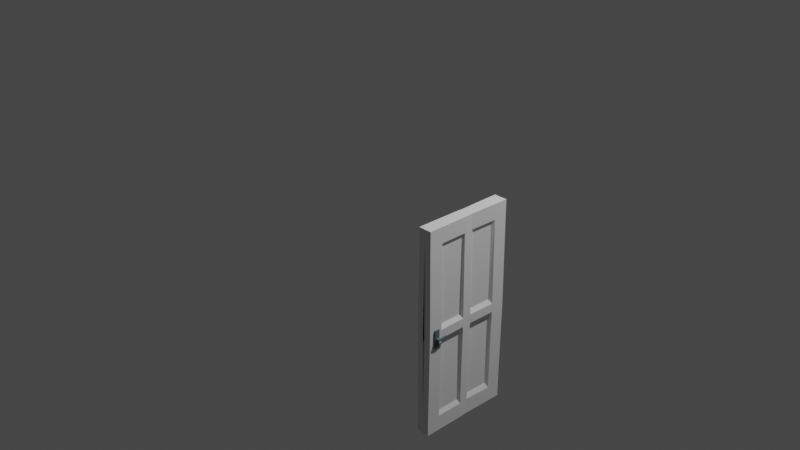 # Source: Door.blend  (saved by Blender 3.4.6; exported with 4.5.12 LTS)
import bpy
from mathutils import Matrix  # noqa: F401  (used for matrix-valued properties, if any)

bpy.ops.wm.read_factory_settings(use_empty=True)
scene = bpy.context.scene
scene.name = 'Scene'

# ---- collections
col_collection = bpy.data.collections.new('Collection'); scene.collection.children.link(col_collection)

# ---- materials (node trees are filled in below, after node groups)
mat_material_001 = bpy.data.materials.new('Material.001')
mat_material_001.use_transparent_shadow = False
mat_material_003 = bpy.data.materials.new('Material.003')
mat_material_003.use_transparent_shadow = False

# ---- material node trees
mat_material_001.use_nodes = True; mat_material_001.node_tree.nodes.clear()
_N = mat_material_001.node_tree.nodes; _L = mat_material_001.node_tree.links
n0 = _N.new('ShaderNodeBsdfPrincipled'); n0.name = 'Principled BSDF'; n0.location = (10, 300)
n0.distribution = 'GGX'
n0.subsurface_method = 'RANDOM_WALK_SKIN'
n0.inputs[0].default_value = (0.1292, 0.1745, 0.1796, 1.0)
n0.inputs[3].default_value = 1.45
n0.inputs[27].default_value = (0.0, 0.0, 0.0, 1.0)
n0.inputs[28].default_value = 1.0
n1 = _N.new('ShaderNodeOutputMaterial'); n1.name = 'Material Output'; n1.location = (300, 300)
_L.new(n0.outputs[0], n1.inputs[0])
n1.is_active_output = True
mat_material_003.use_nodes = True; mat_material_003.node_tree.nodes.clear()
_N = mat_material_003.node_tree.nodes; _L = mat_material_003.node_tree.links
n0 = _N.new('ShaderNodeBsdfPrincipled'); n0.name = 'Principled BSDF'; n0.location = (10, 300)
n0.distribution = 'GGX'
n0.subsurface_method = 'RANDOM_WALK_SKIN'
n0.inputs[0].default_value = (0.1292, 0.1745, 0.1796, 1.0)
n0.inputs[3].default_value = 1.45
n0.inputs[27].default_value = (0.0, 0.0, 0.0, 1.0)
n0.inputs[28].default_value = 1.0
n1 = _N.new('ShaderNodeOutputMaterial'); n1.name = 'Material Output'; n1.location = (300, 300)
_L.new(n0.outputs[0], n1.inputs[0])
n1.is_active_output = True

# ---- world
world_world = bpy.data.worlds.new('World'); scene.world = world_world
world_world.use_nodes = True; world_world.node_tree.nodes.clear()
_N = world_world.node_tree.nodes; _L = world_world.node_tree.links
n0 = _N.new('ShaderNodeOutputWorld'); n0.name = 'World Output'; n0.location = (300, 300)
n1 = _N.new('ShaderNodeBackground'); n1.name = 'Background'; n1.location = (10, 300)
n1.inputs[0].default_value = (0.05088, 0.05088, 0.05088, 1.0)
_L.new(n1.outputs[0], n0.inputs[0])
n0.is_active_output = True
world_world.color = (0.05088, 0.05088, 0.05088)
world_world.use_sun_shadow = False
world_world.sun_shadow_jitter_overblur = 0.0

# ---- cameras
cam_camera = bpy.data.cameras.new('Camera')
cam_camera.clip_end = 100.0
cam_camera.ortho_scale = 7.314

# ---- lights
light_light = bpy.data.lights.new('Light', 'POINT')
light_light.transmission_factor = 0.0
light_light.energy = 1000.0
light_light.shadow_soft_size = 0.1
light_light.shadow_maximum_resolution = 0.006
light_light.use_absolute_resolution = True

# ---- meshes
me_cube_003 = bpy.data.meshes.new('Cube.003')
me_cube_003.from_pydata([(-0.6267, -1.0, -1.0), (-0.6267, -1.0, 1.0), (-0.6267, 1.0, -1.0), (-0.6267, 1.0, 1.0), (0.6671, -1.0, -1.0), (0.6671, -1.0, 1.0), (0.6671, 1.0, -1.0), (0.6671, 1.0, 1.0), (1.419, -0.9555, -1.0), (1.419, -0.9555, 1.0), (1.419, 1.044, -1.0), (1.419, 1.044, 1.0), (1.419, -0.9555, -1.0), (1.419, -0.9555, 1.0), (1.419, 1.044, -1.0), (1.419, 1.044, 1.0), (1.419, -0.9555, -1.0), (1.419, -0.9555, 1.0), (1.419, 1.044, -1.0), (1.419, 1.044, 1.0), (0.6671, 1.0, 1.0), (0.6671, 1.0, -1.0), (1.419, 1.044, -1.0), (1.419, 1.044, 1.0), (1.419, 1.044, 1.0), (1.419, 1.044, -1.0), (0.6671, 1.0, -1.0), (0.6671, 1.0, 1.0), (0.6671, 1.0, 1.0), (0.6671, 1.0, -1.0), (1.419, 1.044, -1.0), (1.419, 1.044, 1.0), (0.5208, 5.928, 1.0), (0.5208, 5.928, -1.0), (1.273, 5.973, -1.0), (1.273, 5.973, 1.0), (-0.2426, -1.607, -9.12), (-0.2426, -1.607, 8.431), (-0.2426, 1.636, -9.12), (-0.2426, 1.636, 8.431), (-1.039, -1.607, -9.12), (-1.039, -1.607, 8.431), (-1.039, 1.636, -9.12), (-1.039, 1.636, 8.431)], [], [(0, 1, 3, 2), (2, 3, 7, 6), (4, 5, 1, 0), (2, 6, 4, 0), (7, 3, 1, 5), (4, 6, 10, 8), (10, 6, 21, 22), (7, 5, 9, 11), (8, 10, 14, 12), (9, 8, 12, 13), (10, 11, 15, 14), (11, 9, 13, 15), (15, 13, 17, 19), (18, 19, 17, 16), (14, 15, 19, 18), (13, 12, 16, 17), (12, 14, 18, 16), (28, 29, 33, 32), (11, 10, 22, 23), (7, 11, 23, 20), (6, 7, 20, 21), (26, 27, 24, 25), (29, 28, 27, 26), (31, 30, 25, 24), (30, 29, 26, 25), (28, 31, 24, 27), (33, 34, 35, 32), (30, 31, 35, 34), (29, 30, 34, 33), (31, 28, 32, 35), (36, 37, 39, 38), (38, 39, 43, 42), (42, 43, 41, 40), (40, 41, 37, 36), (38, 42, 40, 36), (43, 39, 37, 41)])
_uv = me_cube_003.uv_layers.new(name='UVMap')
_uv.uv.foreach_set('vector', [0.375, 0.0, 0.625, 0.0, 0.625, 0.25, 0.375, 0.25, 0.375, 0.25, 0.625, 0.25, 0.625, 0.5, 0.375, 0.5, 0.375, 0.75, 0.625, 0.75, 0.625, 1.0, 0.375, 1.0, 0.125, 0.5, 0.375, 0.5, 0.375, 0.75, 0.125, 0.75, 0.625, 0.5, 0.875, 0.5, 0.875, 0.75, 0.625, 0.75, 0.375, 0.75, 0.375, 0.5, 0.375, 0.5, 0.375, 0.75, 0.375, 0.5, 0.375, 0.5, 0.375, 0.5, 0.375, 0.5, 0.625, 0.5, 0.625, 0.75, 0.625, 0.75, 0.625, 0.5, 0.375, 0.75, 0.375, 0.5, 0.375, 0.5, 0.375, 0.75, 0.625, 0.75, 0.375, 0.75, 0.375, 0.75, 0.625, 0.75, 0.375, 0.5, 0.625, 0.5, 0.625, 0.5, 0.375, 0.5, 0.625, 0.5, 0.625, 0.75, 0.625, 0.75, 0.625, 0.5, 0.625, 0.5, 0.625, 0.75, 0.625, 0.75, 0.625, 0.5, 0.375, 0.5, 0.625, 0.5, 0.625, 0.75, 0.375, 0.75, 0.375, 0.5, 0.625, 0.5, 0.625, 0.5, 0.375, 0.5, 0.625, 0.75, 0.375, 0.75, 0.375, 0.75, 0.625, 0.75, 0.375, 0.75, 0.375, 0.5, 0.375, 0.5, 0.375, 0.75, 0.625, 0.5, 0.375, 0.5, 0.375, 0.5, 0.625, 0.5, 0.625, 0.5, 0.375, 0.5, 0.375, 0.5, 0.625, 0.5, 0.625, 0.5, 0.625, 0.5, 0.625, 0.5, 0.625, 0.5, 0.375, 0.5, 0.625, 0.5, 0.625, 0.5, 0.375, 0.5, 0.375, 0.5, 0.625, 0.5, 0.625, 0.5, 0.375, 0.5, 0.375, 0.5, 0.625, 0.5, 0.625, 0.5, 0.375, 0.5, 0.625, 0.5, 0.375, 0.5, 0.375, 0.5, 0.625, 0.5, 0.375, 0.5, 0.375, 0.5, 0.375, 0.5, 0.375, 0.5, 0.625, 0.5, 0.625, 0.5, 0.625, 0.5, 0.625, 0.5, 0.375, 0.5, 0.375, 0.5, 0.625, 0.5, 0.625, 0.5, 0.375, 0.5, 0.625, 0.5, 0.625, 0.5, 0.375, 0.5, 0.375, 0.5, 0.375, 0.5, 0.375, 0.5, 0.375, 0.5, 0.625, 0.5, 0.625, 0.5, 0.625, 0.5, 0.625, 0.5, 0.375, 0.0, 0.625, 0.0, 0.625, 0.25, 0.375, 0.25, 0.375, 0.25, 0.625, 0.25, 0.625, 0.5, 0.375, 0.5, 0.375, 0.5, 0.625, 0.5, 0.625, 0.75, 0.375, 0.75, 0.375, 0.75, 0.625, 0.75, 0.625, 1.0, 0.375, 1.0, 0.125, 0.5, 0.375, 0.5, 0.375, 0.75, 0.125, 0.75, 0.625, 0.5, 0.875, 0.5, 0.875, 0.75, 0.625, 0.75])
me_cube_003.materials.append(mat_material_001)
me_cube_003.update()
me_cube_004 = bpy.data.meshes.new('Cube.004')
me_cube_004.from_pydata([(-0.6267, -1.0, -1.0), (-0.6267, -1.0, 1.0), (-0.6267, 1.0, -1.0), (-0.6267, 1.0, 1.0), (0.6671, -1.0, -1.0), (0.6671, -1.0, 1.0), (0.6671, 1.0, -1.0), (0.6671, 1.0, 1.0), (1.419, -0.9555, -1.0), (1.419, -0.9555, 1.0), (1.419, 1.044, -1.0), (1.419, 1.044, 1.0), (1.419, -0.9555, -1.0), (1.419, -0.9555, 1.0), (1.419, 1.044, -1.0), (1.419, 1.044, 1.0), (1.419, -0.9555, -1.0), (1.419, -0.9555, 1.0), (1.419, 1.044, -1.0), (1.419, 1.044, 1.0), (0.6671, 1.0, 1.0), (0.6671, 1.0, -1.0), (1.419, 1.044, -1.0), (1.419, 1.044, 1.0), (1.419, 1.044, 1.0), (1.419, 1.044, -1.0), (0.6671, 1.0, -1.0), (0.6671, 1.0, 1.0), (0.6671, 1.0, 1.0), (0.6671, 1.0, -1.0), (1.419, 1.044, -1.0), (1.419, 1.044, 1.0), (0.5208, 5.928, 1.0), (0.5208, 5.928, -1.0), (1.273, 5.973, -1.0), (1.273, 5.973, 1.0), (-0.2426, -1.607, -9.12), (-0.2426, -1.607, 8.431), (-0.2426, 1.636, -9.12), (-0.2426, 1.636, 8.431), (-1.039, -1.607, -9.12), (-1.039, -1.607, 8.431), (-1.039, 1.636, -9.12), (-1.039, 1.636, 8.431)], [], [(0, 1, 3, 2), (2, 3, 7, 6), (4, 5, 1, 0), (2, 6, 4, 0), (7, 3, 1, 5), (4, 6, 10, 8), (10, 6, 21, 22), (7, 5, 9, 11), (8, 10, 14, 12), (9, 8, 12, 13), (10, 11, 15, 14), (11, 9, 13, 15), (15, 13, 17, 19), (18, 19, 17, 16), (14, 15, 19, 18), (13, 12, 16, 17), (12, 14, 18, 16), (28, 29, 33, 32), (11, 10, 22, 23), (7, 11, 23, 20), (6, 7, 20, 21), (26, 27, 24, 25), (29, 28, 27, 26), (31, 30, 25, 24), (30, 29, 26, 25), (28, 31, 24, 27), (33, 34, 35, 32), (30, 31, 35, 34), (29, 30, 34, 33), (31, 28, 32, 35), (36, 37, 39, 38), (38, 39, 43, 42), (42, 43, 41, 40), (40, 41, 37, 36), (38, 42, 40, 36), (43, 39, 37, 41)])
_uv = me_cube_004.uv_layers.new(name='UVMap')
_uv.uv.foreach_set('vector', [0.375, 0.0, 0.625, 0.0, 0.625, 0.25, 0.375, 0.25, 0.375, 0.25, 0.625, 0.25, 0.625, 0.5, 0.375, 0.5, 0.375, 0.75, 0.625, 0.75, 0.625, 1.0, 0.375, 1.0, 0.125, 0.5, 0.375, 0.5, 0.375, 0.75, 0.125, 0.75, 0.625, 0.5, 0.875, 0.5, 0.875, 0.75, 0.625, 0.75, 0.375, 0.75, 0.375, 0.5, 0.375, 0.5, 0.375, 0.75, 0.375, 0.5, 0.375, 0.5, 0.375, 0.5, 0.375, 0.5, 0.625, 0.5, 0.625, 0.75, 0.625, 0.75, 0.625, 0.5, 0.375, 0.75, 0.375, 0.5, 0.375, 0.5, 0.375, 0.75, 0.625, 0.75, 0.375, 0.75, 0.375, 0.75, 0.625, 0.75, 0.375, 0.5, 0.625, 0.5, 0.625, 0.5, 0.375, 0.5, 0.625, 0.5, 0.625, 0.75, 0.625, 0.75, 0.625, 0.5, 0.625, 0.5, 0.625, 0.75, 0.625, 0.75, 0.625, 0.5, 0.375, 0.5, 0.625, 0.5, 0.625, 0.75, 0.375, 0.75, 0.375, 0.5, 0.625, 0.5, 0.625, 0.5, 0.375, 0.5, 0.625, 0.75, 0.375, 0.75, 0.375, 0.75, 0.625, 0.75, 0.375, 0.75, 0.375, 0.5, 0.375, 0.5, 0.375, 0.75, 0.625, 0.5, 0.375, 0.5, 0.375, 0.5, 0.625, 0.5, 0.625, 0.5, 0.375, 0.5, 0.375, 0.5, 0.625, 0.5, 0.625, 0.5, 0.625, 0.5, 0.625, 0.5, 0.625, 0.5, 0.375, 0.5, 0.625, 0.5, 0.625, 0.5, 0.375, 0.5, 0.375, 0.5, 0.625, 0.5, 0.625, 0.5, 0.375, 0.5, 0.375, 0.5, 0.625, 0.5, 0.625, 0.5, 0.375, 0.5, 0.625, 0.5, 0.375, 0.5, 0.375, 0.5, 0.625, 0.5, 0.375, 0.5, 0.375, 0.5, 0.375, 0.5, 0.375, 0.5, 0.625, 0.5, 0.625, 0.5, 0.625, 0.5, 0.625, 0.5, 0.375, 0.5, 0.375, 0.5, 0.625, 0.5, 0.625, 0.5, 0.375, 0.5, 0.625, 0.5, 0.625, 0.5, 0.375, 0.5, 0.375, 0.5, 0.375, 0.5, 0.375, 0.5, 0.375, 0.5, 0.625, 0.5, 0.625, 0.5, 0.625, 0.5, 0.625, 0.5, 0.375, 0.0, 0.625, 0.0, 0.625, 0.25, 0.375, 0.25, 0.375, 0.25, 0.625, 0.25, 0.625, 0.5, 0.375, 0.5, 0.375, 0.5, 0.625, 0.5, 0.625, 0.75, 0.375, 0.75, 0.375, 0.75, 0.625, 0.75, 0.625, 1.0, 0.375, 1.0, 0.125, 0.5, 0.375, 0.5, 0.375, 0.75, 0.125, 0.75, 0.625, 0.5, 0.875, 0.5, 0.875, 0.75, 0.625, 0.75])
me_cube_004.materials.append(mat_material_003)
me_cube_004.update()
me_cube_001 = bpy.data.meshes.new('Cube.001')
me_cube_001.from_pydata([(1.4, -1.9, -1.3), (1.4, -1.9, 0.7), (1.4, 0.1, -1.3), (1.4, 0.1, 0.7), (2.086, 0.02944, -0.0001909), (1.4, -1.6, -1.3), (1.369, -1.009, -1.3), (1.269, -0.8093, -1.3), (1.4, -0.2, -1.3), (1.4, -0.2, 0.7), (1.269, -0.8093, 0.7), (1.369, -1.009, 0.7), (1.4, -1.6, 0.7), (1.4, 0.1, 0.55), (1.6, 0.1, -0.2646), (1.6, 0.1, -0.3497), (1.4, 0.1, -1.15), (1.4, -1.9, 0.55), (1.6, -1.9, -0.2646), (1.6, -1.9, -0.3497), (1.4, -1.9, -1.15), (1.4, -0.2, 0.55), (1.6, -0.2, -0.2646), (1.6, -0.2, -0.3497), (1.4, -0.2, -1.15), (1.269, -0.8093, 0.55), (1.469, -0.8093, -0.2646), (1.469, -0.8093, -0.3497), (1.269, -0.8093, -1.15), (1.369, -1.009, 0.55), (1.569, -1.009, -0.2646), (1.569, -1.009, -0.3497), (1.369, -1.009, -1.15), (1.4, -1.6, 0.55), (1.6, -1.6, -0.2646), (1.6, -1.6, -0.3497), (1.4, -1.6, -1.152), (0.0, 0.09276, -1.15), (0.0, 0.09276, -1.3), (0.0, -0.2072, -1.3), (0.0, -1.607, 0.7), (0.0, -1.907, 0.7), (0.0, -1.907, -1.15), (0.0, -1.907, -1.3), (0.0, -1.607, -1.3), (0.0, -1.017, -1.3), (0.0, -0.8165, -1.3), (0.0, 0.09276, 0.7), (0.0, -0.2072, 0.7), (0.0, -0.8165, 0.7), (0.0, -1.017, 0.7), (0.0, -0.2072, -1.15), (0.0, -0.8165, -1.15), (0.0, -1.017, -1.15), (0.0, -1.607, -1.15), (0.0, 0.09276, 0.55), (0.0, 0.09276, -0.2646), (0.2, 0.09276, -0.3497), (0.0, -1.907, 0.55), (0.2, -1.907, -0.2646), (0.2, -1.907, -0.3497), (0.0, -0.2072, 0.55), (0.0, -0.2072, -0.2646), (0.2, -0.2072, -0.3497), (0.0, -0.8165, 0.55), (0.0, -0.8165, -0.2646), (0.2, -0.8165, -0.3497), (1.4, -1.6, -1.15), (1.6, -1.6, -0.3497), (0.2, -1.017, -0.3497), (1.369, -1.009, -1.15), (1.569, -1.009, -0.3497), (0.2, -1.607, -0.3497), (1.369, -1.009, 0.55), (1.569, -1.009, -0.2646), (1.4, -1.6, 0.55), (1.6, -1.6, -0.2646), (0.9362, -1.044, 0.5116), (0.9362, -1.044, -0.2262), (0.9638, -1.565, 0.5116), (0.9638, -1.565, -0.2262), (0.9877, -0.2569, 0.5079), (0.9877, -0.2569, -0.2225), (0.8809, -0.7524, 0.5079), (0.8809, -0.7524, -0.2225), (0.8709, -1.061, -0.393), (0.8709, -1.061, -1.107), (0.8977, -1.565, -0.393), (0.8973, -1.565, -1.108), (0.8886, -0.2567, -0.4001), (0.8886, -0.2567, -1.1), (0.7801, -0.7602, -0.4001), (0.7801, -0.7602, -1.1)], [], [(33, 17, 1, 12), (13, 21, 9, 3), (21, 25, 10, 9), (25, 29, 11, 10), (29, 33, 12, 11), (6, 5, 36, 32), (32, 36, 67, 70), (31, 35, 34, 30), (29, 30, 74, 73), (7, 6, 32, 28), (28, 32, 31, 27), (27, 31, 30, 26), (26, 30, 29, 25), (8, 7, 28, 24), (36, 35, 68, 67), (23, 27, 26, 22), (34, 33, 75, 76), (2, 8, 24, 16), (16, 24, 23, 15), (15, 23, 22, 14), (14, 22, 21, 13), (5, 0, 20, 36), (36, 20, 19, 35), (35, 19, 18, 34), (34, 18, 17, 33), (76, 75, 79, 80), (55, 47, 48, 61), (61, 48, 49, 64), (45, 53, 54, 44), (33, 29, 73, 75), (75, 73, 77, 79), (46, 52, 53, 45), (52, 66, 69, 53), (73, 74, 78, 77), (39, 51, 52, 46), (31, 32, 70, 71), (63, 62, 65, 66), (35, 31, 71, 68), (38, 37, 51, 39), (37, 57, 63, 51), (57, 56, 62, 63), (56, 55, 61, 62), (44, 54, 42, 43), (54, 72, 60, 42), (30, 34, 76, 74), (74, 76, 80, 78), (0, 5, 44, 43), (16, 15, 57, 37), (5, 6, 45, 44), (1, 17, 58, 41), (6, 7, 46, 45), (17, 18, 59, 58), (7, 8, 39, 46), (18, 19, 60, 59), (2, 16, 37, 38), (3, 9, 48, 47), (19, 20, 42, 60), (8, 2, 38, 39), (13, 3, 47, 55), (9, 10, 49, 48), (12, 1, 41, 40), (14, 13, 55, 56), (10, 11, 50, 49), (20, 0, 43, 42), (15, 14, 56, 57), (11, 12, 40, 50), (80, 79, 77, 78), (22, 26, 84, 82), (26, 25, 83, 84), (25, 21, 81, 83), (21, 22, 82, 81), (82, 84, 83, 81), (36, 35, 87, 88), (32, 31, 85, 86), (36, 32, 86, 88), (31, 35, 87, 85), (86, 85, 87, 88), (28, 27, 91, 92), (23, 24, 90, 89), (27, 23, 89, 91), (24, 28, 92, 90), (90, 92, 91, 89)])
_uv = me_cube_001.uv_layers.new(name='UVMap')
_uv.uv.foreach_set('vector', [0.574, 0.7012, 0.574, 0.75, 0.625, 0.75, 0.625, 0.7012, 0.574, 0.5, 0.574, 0.5512, 0.625, 0.5512, 0.625, 0.5, 0.574, 0.5512, 0.574, 0.6012, 0.625, 0.6012, 0.625, 0.5512, 0.574, 0.6012, 0.574, 0.6512, 0.625, 0.6512, 0.625, 0.6012, 0.574, 0.6512, 0.574, 0.7012, 0.625, 0.7012, 0.625, 0.6512, 0.375, 0.6512, 0.375, 0.7012, 0.424, 0.7012, 0.424, 0.6512, 0.424, 0.6512, 0.424, 0.7012, 0.424, 0.7012, 0.424, 0.6512, 0.474, 0.6512, 0.474, 0.7012, 0.524, 0.7012, 0.524, 0.6512, 0.574, 0.6512, 0.524, 0.6512, 0.524, 0.6512, 0.574, 0.6512, 0.375, 0.6012, 0.375, 0.6512, 0.424, 0.6512, 0.424, 0.6012, 0.424, 0.6012, 0.424, 0.6512, 0.474, 0.6512, 0.474, 0.6012, 0.474, 0.6012, 0.474, 0.6512, 0.524, 0.6512, 0.524, 0.6012, 0.524, 0.6012, 0.524, 0.6512, 0.574, 0.6512, 0.574, 0.6012, 0.375, 0.5512, 0.375, 0.6012, 0.424, 0.6012, 0.424, 0.5512, 0.424, 0.7012, 0.474, 0.7012, 0.474, 0.7012, 0.424, 0.7012, 0.474, 0.5512, 0.474, 0.6012, 0.524, 0.6012, 0.524, 0.5512, 0.524, 0.7012, 0.574, 0.7012, 0.574, 0.7012, 0.524, 0.7012, 0.375, 0.5, 0.375, 0.5512, 0.424, 0.5512, 0.424, 0.5, 0.424, 0.5, 0.424, 0.5512, 0.474, 0.5512, 0.474, 0.5, 0.474, 0.5, 0.474, 0.5512, 0.524, 0.5512, 0.524, 0.5, 0.524, 0.5, 0.524, 0.5512, 0.574, 0.5512, 0.574, 0.5, 0.375, 0.7012, 0.375, 0.75, 0.424, 0.75, 0.424, 0.7012, 0.424, 0.7012, 0.424, 0.75, 0.474, 0.75, 0.474, 0.7012, 0.474, 0.7012, 0.474, 0.75, 0.524, 0.75, 0.524, 0.7012, 0.524, 0.7012, 0.524, 0.75, 0.574, 0.75, 0.574, 0.7012, 0.524, 0.7012, 0.574, 0.7012, 0.574, 0.7012, 0.524, 0.7012, 0.574, 0.5, 0.625, 0.5, 0.625, 0.5512, 0.574, 0.5512, 0.574, 0.5512, 0.625, 0.5512, 0.625, 0.6012, 0.574, 0.6012, 0.375, 0.6512, 0.424, 0.6512, 0.424, 0.7012, 0.375, 0.7012, 0.574, 0.7012, 0.574, 0.6512, 0.574, 0.6512, 0.574, 0.7012, 0.574, 0.7012, 0.574, 0.6512, 0.574, 0.6512, 0.574, 0.7012, 0.375, 0.6012, 0.424, 0.6012, 0.424, 0.6512, 0.375, 0.6512, 0.424, 0.6012, 0.474, 0.6012, 0.474, 0.6512, 0.424, 0.6512, 0.574, 0.6512, 0.524, 0.6512, 0.524, 0.6512, 0.574, 0.6512, 0.375, 0.5512, 0.424, 0.5512, 0.424, 0.6012, 0.375, 0.6012, 0.474, 0.6512, 0.424, 0.6512, 0.424, 0.6512, 0.474, 0.6512, 0.474, 0.5512, 0.524, 0.5512, 0.524, 0.6012, 0.474, 0.6012, 0.474, 0.7012, 0.474, 0.6512, 0.474, 0.6512, 0.474, 0.7012, 0.375, 0.5, 0.424, 0.5, 0.424, 0.5512, 0.375, 0.5512, 0.424, 0.5, 0.474, 0.5, 0.474, 0.5512, 0.424, 0.5512, 0.474, 0.5, 0.524, 0.5, 0.524, 0.5512, 0.474, 0.5512, 0.524, 0.5, 0.574, 0.5, 0.574, 0.5512, 0.524, 0.5512, 0.375, 0.7012, 0.424, 0.7012, 0.424, 0.75, 0.375, 0.75, 0.424, 0.7012, 0.474, 0.7012, 0.474, 0.75, 0.424, 0.75, 0.524, 0.6512, 0.524, 0.7012, 0.524, 0.7012, 0.524, 0.6512, 0.524, 0.6512, 0.524, 0.7012, 0.524, 0.7012, 0.524, 0.6512, 0.375, 0.75, 0.375, 0.7012, 0.375, 0.7012, 0.375, 0.75, 0.424, 0.5, 0.474, 0.5, 0.474, 0.5, 0.424, 0.5, 0.375, 0.7012, 0.375, 0.6512, 0.375, 0.6512, 0.375, 0.7012, 0.625, 0.75, 0.574, 0.75, 0.574, 0.75, 0.625, 0.75, 0.375, 0.6512, 0.375, 0.6012, 0.375, 0.6012, 0.375, 0.6512, 0.574, 0.75, 0.524, 0.75, 0.524, 0.75, 0.574, 0.75, 0.375, 0.6012, 0.375, 0.5512, 0.375, 0.5512, 0.375, 0.6012, 0.524, 0.75, 0.474, 0.75, 0.474, 0.75, 0.524, 0.75, 0.375, 0.5, 0.424, 0.5, 0.424, 0.5, 0.375, 0.5, 0.625, 0.5, 0.625, 0.5512, 0.625, 0.5512, 0.625, 0.5, 0.474, 0.75, 0.424, 0.75, 0.424, 0.75, 0.474, 0.75, 0.375, 0.5512, 0.375, 0.5, 0.375, 0.5, 0.375, 0.5512, 0.574, 0.5, 0.625, 0.5, 0.625, 0.5, 0.574, 0.5, 0.625, 0.5512, 0.625, 0.6012, 0.625, 0.6012, 0.625, 0.5512, 0.625, 0.7012, 0.625, 0.75, 0.625, 0.75, 0.625, 0.7012, 0.524, 0.5, 0.574, 0.5, 0.574, 0.5, 0.524, 0.5, 0.625, 0.6012, 0.625, 0.6512, 0.625, 0.6512, 0.625, 0.6012, 0.424, 0.75, 0.375, 0.75, 0.375, 0.75, 0.424, 0.75, 0.474, 0.5, 0.524, 0.5, 0.524, 0.5, 0.474, 0.5, 0.625, 0.6512, 0.625, 0.7012, 0.625, 0.7012, 0.625, 0.6512, 0.524, 0.7012, 0.574, 0.7012, 0.574, 0.6512, 0.524, 0.6512, 0.524, 0.5512, 0.524, 0.6012, 0.524, 0.6012, 0.524, 0.5512, 0.524, 0.6012, 0.574, 0.6012, 0.574, 0.6012, 0.524, 0.6012, 0.574, 0.6012, 0.574, 0.5512, 0.574, 0.5512, 0.574, 0.6012, 0.574, 0.5512, 0.524, 0.5512, 0.524, 0.5512, 0.574, 0.5512, 0.524, 0.5512, 0.524, 0.6012, 0.574, 0.6012, 0.574, 0.5512, 0.424, 0.7012, 0.474, 0.7012, 0.474, 0.7012, 0.424, 0.7012, 0.424, 0.6512, 0.474, 0.6512, 0.474, 0.6512, 0.424, 0.6512, 0.424, 0.7012, 0.424, 0.6512, 0.424, 0.6512, 0.424, 0.7012, 0.474, 0.6512, 0.474, 0.7012, 0.474, 0.7012, 0.474, 0.6512, 0.424, 0.6512, 0.474, 0.6512, 0.474, 0.7012, 0.424, 0.7012, 0.424, 0.6012, 0.474, 0.6012, 0.474, 0.6012, 0.424, 0.6012, 0.474, 0.5512, 0.424, 0.5512, 0.424, 0.5512, 0.474, 0.5512, 0.474, 0.6012, 0.474, 0.5512, 0.474, 0.5512, 0.474, 0.6012, 0.424, 0.5512, 0.424, 0.6012, 0.424, 0.6012, 0.424, 0.5512, 0.424, 0.5512, 0.424, 0.6012, 0.474, 0.6012, 0.474, 0.5512])
me_cube_001.update()

# ---- objects
ob_cube = bpy.data.objects.new('Cube', me_cube_003)
ob_cube_001 = bpy.data.objects.new('Cube.001', me_cube_004)
ob_light = bpy.data.objects.new('Light', light_light)
ob_camera = bpy.data.objects.new('Camera', cam_camera)
ob_empty = bpy.data.objects.new('Empty', None)
ob_door = bpy.data.objects.new('door', me_cube_001)

# ---- transforms, parenting, visibility, modifiers, constraints
ob_cube.location = (1.637, -1.266, -0.05416)
ob_cube.rotation_euler = (-0.01571, -0.0, 0.0)
ob_cube.scale = (-0.0129, 0.01518, 0.0102)
_m = ob_cube.modifiers.new('Bevel', 'BEVEL')
_m.width = 0.0
_m.width_pct = 0.0
_m.segments = 66
_m.affect = 'VERTICES'
ob_cube_001.location = (1.816, -1.266, -0.05416)
ob_cube_001.scale = (0.0171, 0.01518, 0.0102)
_m = ob_cube_001.modifiers.new('Bevel', 'BEVEL')
_m.width = 0.0
_m.width_pct = 0.0
_m.segments = 66
_m.affect = 'VERTICES'
ob_light.location = (4.076, 1.005, 5.904)
ob_light.rotation_euler = (0.6503, 0.05522, 1.866)
ob_light.lock_rotations_4d = False
ob_light.empty_display_type = 'ARROWS'
ob_light.color = (0.0, 0.0, 0.0, 0.0)
ob_light.lineart.crease_threshold = 0.0
ob_camera.location = (7.359, -6.926, 4.958)
ob_camera.rotation_euler = (1.109, 0.0, 0.8149)
ob_camera.lock_rotations_4d = False
ob_camera.empty_display_type = 'ARROWS'
ob_camera.color = (0.0, 0.0, 0.0, 0.0)
ob_camera.display_type = 'WIRE'
ob_camera.lineart.crease_threshold = 0.0
ob_empty.location = (1.037, 2.407, 0.5478)
ob_empty.rotation_euler = (1.571, -0.0, 1.571)
ob_empty.empty_display_type = 'IMAGE'
ob_empty.empty_display_size = 2.839
ob_empty.empty_image_offset = (-1.127, -0.6565)
ob_door.location = (1.724, -0.4833, 0.2698)
ob_door.scale = (0.04554, 0.45, 1.0)
_m = ob_door.modifiers.new('Mirror', 'MIRROR')
_m.use_clip = True

# ---- collection membership
scene.collection.objects.link(ob_cube)
scene.collection.objects.link(ob_cube_001)
col_collection.objects.link(ob_light)
col_collection.objects.link(ob_camera)
col_collection.objects.link(ob_empty)
col_collection.objects.link(ob_door)

# ---- scene / render settings (as saved in the file)
scene.camera = ob_camera
scene.frame_start = 1; scene.frame_end = 250; scene.frame_set(1)
scene.render.engine = 'BLENDER_EEVEE_NEXT'
scene.cycles.sampling_pattern = 'TABULATED_SOBOL'
scene.cycles.use_light_tree = False
scene.view_settings.view_transform = 'Filmic'
bpy.context.view_layer.update()
